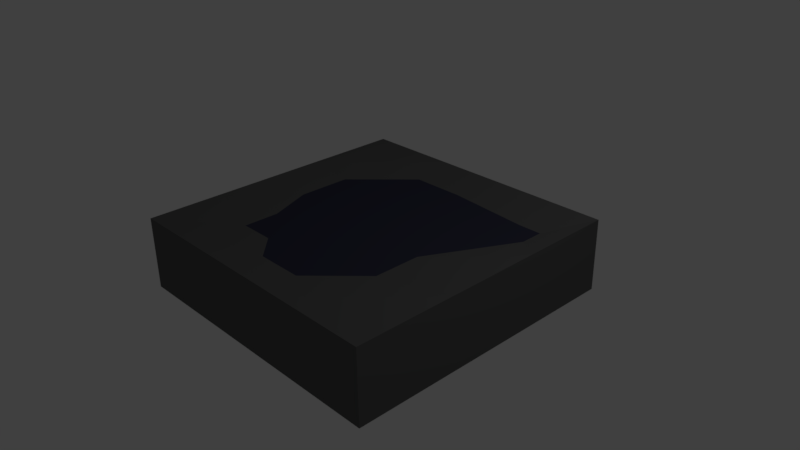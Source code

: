 # Source: floor-puddle.blend  (saved by Blender 2.78.0; exported with 4.5.12 LTS)
import bpy
from mathutils import Matrix  # noqa: F401  (used for matrix-valued properties, if any)

bpy.ops.wm.read_factory_settings(use_empty=True)
scene = bpy.context.scene
scene.name = 'Scene'

# ---- collections
col_collection_1 = bpy.data.collections.new('Collection 1'); scene.collection.children.link(col_collection_1)

# ---- materials (node trees are filled in below, after node groups)
mat_puddle = bpy.data.materials.new('Puddle')
mat_puddle.alpha_threshold = 0.0
mat_puddle.use_transparent_shadow = False
mat_puddle.diffuse_color = (0.04067, 0.04221, 0.06998, 1.0)
mat_puddle.roughness = 0.5
mat_puddle.specular_intensity = 0.8
mat_material = bpy.data.materials.new('Material')
mat_material.alpha_threshold = 0.0
mat_material.use_transparent_shadow = False
mat_material.diffuse_color = (0.1149, 0.1149, 0.1149, 1.0)
mat_material.roughness = 0.5
mat_material.line_color = (0.0, 0.0, 0.0, 1.0)

# ---- material node trees

# ---- world
world_world = bpy.data.worlds.new('World'); scene.world = world_world
world_world.color = (0.05088, 0.05088, 0.05088)
world_world.use_sun_shadow = False
world_world.sun_shadow_jitter_overblur = 0.0
world_world.cycles.sampling_method = 'MANUAL'

# ---- cameras
cam_camera = bpy.data.cameras.new('Camera')
cam_camera.clip_end = 100.0
cam_camera.lens = 35.0
cam_camera.sensor_width = 32.0
cam_camera.sensor_height = 18.0
cam_camera.ortho_scale = 7.314
cam_camera.dof.focus_distance = 0.0
cam_camera.dof.aperture_fstop = 128.0

# ---- lights
light_lamp = bpy.data.lights.new('Lamp', 'POINT')
light_lamp.transmission_factor = 0.0
light_lamp.cutoff_distance = 30.0
light_lamp.energy = 100.0
light_lamp.shadow_buffer_clip_start = 1.001
light_lamp.shadow_soft_size = 0.1
light_lamp.shadow_maximum_resolution = 0.006
light_lamp.use_absolute_resolution = True

# ---- meshes
me_cube_001 = bpy.data.meshes.new('Cube.001')
me_cube_001.from_pydata([(-1.8, -1.8, -0.2), (-1.8, -1.8, 0.2), (-1.8, 1.8, -0.2), (-1.8, 1.8, 0.2), (1.8, -1.8, -0.2), (1.8, -1.8, 0.2), (1.8, 1.8, -0.2), (1.8, 1.8, 0.2)], [], [(1, 3, 2, 0), (3, 7, 6, 2), (7, 5, 4, 6), (5, 1, 0, 4), (0, 2, 6, 4), (5, 7, 3, 1)])
me_cube_001.materials.append(mat_puddle)
me_cube_001.use_remesh_preserve_volume = False
me_cube_001.use_remesh_preserve_attributes = False
me_cube_001.use_mirror_vertex_groups = False
me_cube_001.update()
me_cube = bpy.data.meshes.new('Cube')
me_cube.from_pydata([(2.0, 2.0, -0.5), (2.0, -2.0, -0.5), (-2.0, -2.0, -0.5), (-2.0, 2.0, -0.5), (2.0, 2.0, 0.5), (2.0, -2.0, 0.5), (-2.0, -2.0, 0.5), (-2.0, 2.0, 0.5), (2.0, 0.6667, -0.5), (2.0, -0.6667, -0.5), (-2.0, -0.6667, -0.5), (-2.0, 0.6667, -0.5), (2.0, 0.6667, 0.5), (2.0, -0.6667, 0.5), (-2.0, -0.6667, 0.5), (-2.0, 0.6667, 0.5), (0.6667, 2.0, -0.5), (-0.6667, 2.0, -0.5), (0.6667, -2.0, -0.5), (-0.6667, -2.0, -0.5), (0.6667, 2.0, 0.5), (-0.6667, 2.0, 0.5), (0.6667, -2.0, 0.5), (-0.6667, -2.0, 0.5), (-0.5191, 0.6667, 0.3378), (1.521, 1.078, 0.4051), (-0.5864, -0.695, 0.386), (0.08209, -1.02, 0.3602), (0.6667, 0.6667, -0.5), (-0.6667, 0.6667, -0.5), (0.6667, -0.6667, -0.5), (-0.6667, -0.6667, -0.5)], [], [(31, 19, 2, 10), (26, 14, 6, 23), (9, 13, 5, 1), (19, 23, 6, 2), (11, 15, 7, 3), (21, 17, 3, 7), (2, 6, 14, 10), (10, 14, 15, 11), (0, 4, 12, 8), (8, 12, 13, 9), (21, 7, 15, 24), (24, 15, 14, 26), (17, 29, 11, 3), (29, 31, 10, 11), (8, 9, 30, 28), (28, 30, 31, 29), (0, 8, 28, 16), (16, 28, 29, 17), (12, 25, 27, 13), (25, 24, 26, 27), (4, 20, 25, 12), (20, 21, 24, 25), (4, 0, 16, 20), (20, 16, 17, 21), (1, 5, 22, 18), (18, 22, 23, 19), (13, 27, 22, 5), (27, 26, 23, 22), (9, 1, 18, 30), (30, 18, 19, 31)])
me_cube.materials.append(mat_material)
me_cube.use_remesh_preserve_volume = False
me_cube.use_remesh_preserve_attributes = False
me_cube.use_mirror_vertex_groups = False
me_cube.update()

# ---- objects
ob_cube_001 = bpy.data.objects.new('Cube.001', me_cube_001)
ob_cube = bpy.data.objects.new('Cube', me_cube)
ob_lamp = bpy.data.objects.new('Lamp', light_lamp)
ob_camera = bpy.data.objects.new('Camera', cam_camera)

# ---- transforms, parenting, visibility, modifiers, constraints
ob_cube_001.location = (0.0, 0.0, 0.2278)
ob_cube_001.lineart.crease_threshold = 0.0
ob_cube.location = (0.0, 0.0, 0.0)
ob_cube.lock_rotations_4d = False
ob_cube.empty_display_type = 'ARROWS'
ob_cube.lineart.crease_threshold = 0.0
ob_lamp.location = (4.076, 1.005, 5.904)
ob_lamp.rotation_euler = (0.6503, 0.05522, 1.866)
ob_lamp.lock_rotations_4d = False
ob_lamp.empty_display_type = 'ARROWS'
ob_lamp.color = (0.0, 0.0, 0.0, 0.0)
ob_lamp.lineart.crease_threshold = 0.0
ob_camera.location = (7.481, -6.508, 5.344)
ob_camera.rotation_euler = (1.109, 0.01082, 0.8149)
ob_camera.lock_rotations_4d = False
ob_camera.empty_display_type = 'ARROWS'
ob_camera.color = (0.0, 0.0, 0.0, 0.0)
ob_camera.display_type = 'WIRE'
ob_camera.lineart.crease_threshold = 0.0

# ---- collection membership
col_collection_1.objects.link(ob_cube_001)
col_collection_1.objects.link(ob_cube)
col_collection_1.objects.link(ob_lamp)
col_collection_1.objects.link(ob_camera)

# ---- scene / render settings (as saved in the file)
scene.camera = ob_camera
scene.frame_start = 1; scene.frame_end = 250; scene.frame_set(1)
scene.render.engine = 'BLENDER_EEVEE_NEXT'
scene.render.resolution_percentage = 50
scene.render.dither_intensity = 0.0
scene.cycles.use_denoising = False
scene.cycles.samples = 128
scene.cycles.sampling_pattern = 'TABULATED_SOBOL'
scene.cycles.light_sampling_threshold = 0.0
scene.cycles.use_adaptive_sampling = False
scene.cycles.use_light_tree = False
scene.cycles.blur_glossy = 0.0
scene.cycles.sample_clamp_indirect = 0.0
scene.view_settings.view_transform = 'Standard'
bpy.context.view_layer.update()
